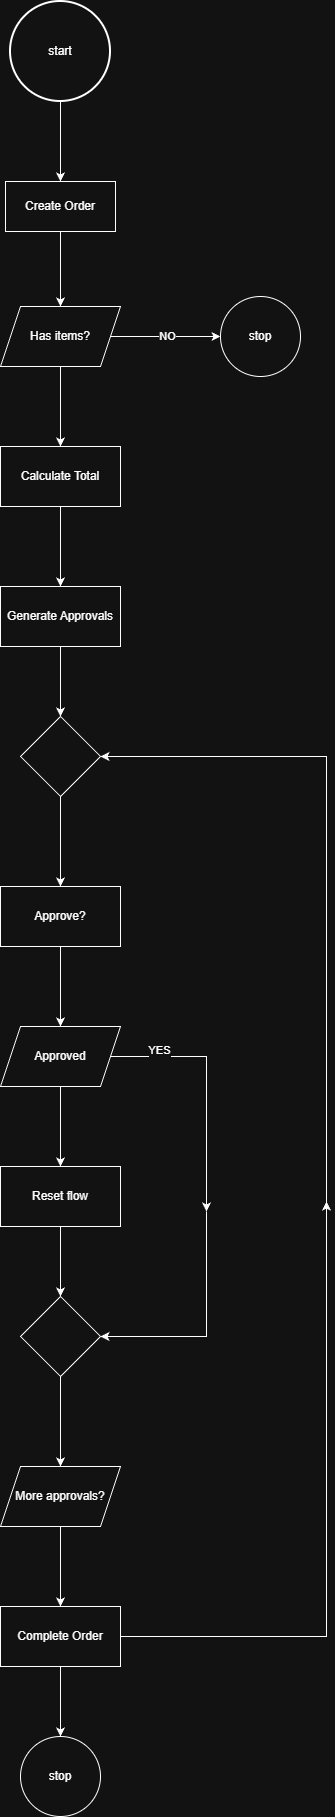

The diagram above was exported from draw.io. Its source (the exported page's mxGraphModel, read from the mxfile embedded in the PNG):
<mxGraphModel dx="837" dy="452" grid="1" gridSize="10" guides="1" tooltips="1" connect="1" arrows="1" fold="1" page="1" pageScale="1" pageWidth="827" pageHeight="1169" math="0" shadow="0">
  <root>
    <mxCell id="0" />
    <mxCell id="1" parent="0" />
    <mxCell id="FMGXwzEQLsOJq7UMGJEQ-8" edge="1" parent="1" source="FMGXwzEQLsOJq7UMGJEQ-1" style="edgeStyle=orthogonalEdgeStyle;rounded=0;orthogonalLoop=1;jettySize=auto;html=1;" target="FMGXwzEQLsOJq7UMGJEQ-4" value="">
      <mxGeometry relative="1" as="geometry" />
    </mxCell>
    <mxCell id="FMGXwzEQLsOJq7UMGJEQ-1" parent="1" style="strokeWidth=2;html=1;shape=mxgraph.flowchart.start_2;whiteSpace=wrap;" value="start" vertex="1">
      <mxGeometry height="100" width="100" x="364" y="30" as="geometry" />
    </mxCell>
    <mxCell id="FMGXwzEQLsOJq7UMGJEQ-33" edge="1" parent="1" source="FMGXwzEQLsOJq7UMGJEQ-4" style="edgeStyle=orthogonalEdgeStyle;rounded=0;orthogonalLoop=1;jettySize=auto;html=1;" target="FMGXwzEQLsOJq7UMGJEQ-32" value="">
      <mxGeometry relative="1" as="geometry" />
    </mxCell>
    <mxCell id="FMGXwzEQLsOJq7UMGJEQ-4" parent="1" style="html=1;whiteSpace=wrap;" value="Create Order" vertex="1">
      <mxGeometry height="50" width="110" x="359" y="210" as="geometry" />
    </mxCell>
    <mxCell id="FMGXwzEQLsOJq7UMGJEQ-39" edge="1" parent="1" source="FMGXwzEQLsOJq7UMGJEQ-32" style="edgeStyle=orthogonalEdgeStyle;rounded=0;orthogonalLoop=1;jettySize=auto;html=1;" target="FMGXwzEQLsOJq7UMGJEQ-38" value="">
      <mxGeometry relative="1" as="geometry" />
    </mxCell>
    <mxCell id="FMGXwzEQLsOJq7UMGJEQ-40" connectable="0" parent="FMGXwzEQLsOJq7UMGJEQ-39" style="edgeLabel;html=1;align=center;verticalAlign=middle;resizable=0;points=[];" value="NO" vertex="1">
      <mxGeometry relative="1" x="0.0158" y="1" as="geometry">
        <mxPoint as="offset" />
      </mxGeometry>
    </mxCell>
    <mxCell id="FMGXwzEQLsOJq7UMGJEQ-42" edge="1" parent="1" source="FMGXwzEQLsOJq7UMGJEQ-32" style="edgeStyle=orthogonalEdgeStyle;rounded=0;orthogonalLoop=1;jettySize=auto;html=1;" target="FMGXwzEQLsOJq7UMGJEQ-41" value="">
      <mxGeometry relative="1" as="geometry" />
    </mxCell>
    <mxCell id="FMGXwzEQLsOJq7UMGJEQ-32" parent="1" style="shape=parallelogram;perimeter=parallelogramPerimeter;whiteSpace=wrap;html=1;fixedSize=1;" value="Has items?" vertex="1">
      <mxGeometry height="60" width="120" x="354" y="335" as="geometry" />
    </mxCell>
    <mxCell id="FMGXwzEQLsOJq7UMGJEQ-38" parent="1" style="ellipse;whiteSpace=wrap;html=1;" value="stop" vertex="1">
      <mxGeometry height="80" width="80" x="574" y="325" as="geometry" />
    </mxCell>
    <mxCell id="FMGXwzEQLsOJq7UMGJEQ-44" edge="1" parent="1" source="FMGXwzEQLsOJq7UMGJEQ-41" style="edgeStyle=orthogonalEdgeStyle;rounded=0;orthogonalLoop=1;jettySize=auto;html=1;" target="FMGXwzEQLsOJq7UMGJEQ-43" value="">
      <mxGeometry relative="1" as="geometry" />
    </mxCell>
    <mxCell id="FMGXwzEQLsOJq7UMGJEQ-41" parent="1" style="whiteSpace=wrap;html=1;" value="Calculate Total" vertex="1">
      <mxGeometry height="60" width="120" x="354" y="475" as="geometry" />
    </mxCell>
    <mxCell id="FMGXwzEQLsOJq7UMGJEQ-46" edge="1" parent="1" source="FMGXwzEQLsOJq7UMGJEQ-43" style="edgeStyle=orthogonalEdgeStyle;rounded=0;orthogonalLoop=1;jettySize=auto;html=1;" target="FMGXwzEQLsOJq7UMGJEQ-45" value="">
      <mxGeometry relative="1" as="geometry" />
    </mxCell>
    <mxCell id="FMGXwzEQLsOJq7UMGJEQ-43" parent="1" style="whiteSpace=wrap;html=1;" value="Generate Approvals" vertex="1">
      <mxGeometry height="60" width="120" x="354" y="615" as="geometry" />
    </mxCell>
    <mxCell id="FMGXwzEQLsOJq7UMGJEQ-48" edge="1" parent="1" source="FMGXwzEQLsOJq7UMGJEQ-45" style="edgeStyle=orthogonalEdgeStyle;rounded=0;orthogonalLoop=1;jettySize=auto;html=1;" target="FMGXwzEQLsOJq7UMGJEQ-47" value="">
      <mxGeometry relative="1" as="geometry" />
    </mxCell>
    <mxCell id="FMGXwzEQLsOJq7UMGJEQ-45" parent="1" style="rhombus;whiteSpace=wrap;html=1;" value="" vertex="1">
      <mxGeometry height="80" width="80" x="374" y="745" as="geometry" />
    </mxCell>
    <mxCell id="FMGXwzEQLsOJq7UMGJEQ-50" edge="1" parent="1" source="FMGXwzEQLsOJq7UMGJEQ-47" style="edgeStyle=orthogonalEdgeStyle;rounded=0;orthogonalLoop=1;jettySize=auto;html=1;" target="FMGXwzEQLsOJq7UMGJEQ-49" value="">
      <mxGeometry relative="1" as="geometry" />
    </mxCell>
    <mxCell id="FMGXwzEQLsOJq7UMGJEQ-47" parent="1" style="whiteSpace=wrap;html=1;" value="Approve?" vertex="1">
      <mxGeometry height="60" width="120" x="354" y="915" as="geometry" />
    </mxCell>
    <mxCell id="FMGXwzEQLsOJq7UMGJEQ-52" edge="1" parent="1" source="FMGXwzEQLsOJq7UMGJEQ-49" style="edgeStyle=orthogonalEdgeStyle;rounded=0;orthogonalLoop=1;jettySize=auto;html=1;" target="FMGXwzEQLsOJq7UMGJEQ-51" value="">
      <mxGeometry relative="1" as="geometry" />
    </mxCell>
    <mxCell id="FMGXwzEQLsOJq7UMGJEQ-62" edge="1" parent="1" source="FMGXwzEQLsOJq7UMGJEQ-49" style="edgeStyle=orthogonalEdgeStyle;rounded=0;orthogonalLoop=1;jettySize=auto;html=1;">
      <mxGeometry relative="1" as="geometry">
        <mxPoint x="560" y="1240" as="targetPoint" />
      </mxGeometry>
    </mxCell>
    <mxCell id="FMGXwzEQLsOJq7UMGJEQ-76" connectable="0" parent="FMGXwzEQLsOJq7UMGJEQ-62" style="edgeLabel;html=1;align=center;verticalAlign=middle;resizable=0;points=[];" value="YES" vertex="1">
      <mxGeometry relative="1" x="-0.6188" y="7" as="geometry">
        <mxPoint as="offset" />
      </mxGeometry>
    </mxCell>
    <mxCell id="FMGXwzEQLsOJq7UMGJEQ-49" parent="1" style="shape=parallelogram;perimeter=parallelogramPerimeter;whiteSpace=wrap;html=1;fixedSize=1;" value="Approved" vertex="1">
      <mxGeometry height="60" width="120" x="354" y="1055" as="geometry" />
    </mxCell>
    <mxCell id="FMGXwzEQLsOJq7UMGJEQ-54" edge="1" parent="1" source="FMGXwzEQLsOJq7UMGJEQ-51" style="edgeStyle=orthogonalEdgeStyle;rounded=0;orthogonalLoop=1;jettySize=auto;html=1;" target="FMGXwzEQLsOJq7UMGJEQ-53" value="">
      <mxGeometry relative="1" as="geometry" />
    </mxCell>
    <mxCell id="FMGXwzEQLsOJq7UMGJEQ-51" parent="1" style="whiteSpace=wrap;html=1;" value="Reset flow" vertex="1">
      <mxGeometry height="60" width="120" x="354" y="1195" as="geometry" />
    </mxCell>
    <mxCell id="FMGXwzEQLsOJq7UMGJEQ-56" edge="1" parent="1" source="FMGXwzEQLsOJq7UMGJEQ-53" style="edgeStyle=orthogonalEdgeStyle;rounded=0;orthogonalLoop=1;jettySize=auto;html=1;" target="FMGXwzEQLsOJq7UMGJEQ-55" value="">
      <mxGeometry relative="1" as="geometry" />
    </mxCell>
    <mxCell id="FMGXwzEQLsOJq7UMGJEQ-53" parent="1" style="rhombus;whiteSpace=wrap;html=1;" value="" vertex="1">
      <mxGeometry height="80" width="80" x="374" y="1325" as="geometry" />
    </mxCell>
    <mxCell id="FMGXwzEQLsOJq7UMGJEQ-58" edge="1" parent="1" source="FMGXwzEQLsOJq7UMGJEQ-55" style="edgeStyle=orthogonalEdgeStyle;rounded=0;orthogonalLoop=1;jettySize=auto;html=1;" target="FMGXwzEQLsOJq7UMGJEQ-57" value="">
      <mxGeometry relative="1" as="geometry" />
    </mxCell>
    <mxCell id="FMGXwzEQLsOJq7UMGJEQ-55" parent="1" style="shape=parallelogram;perimeter=parallelogramPerimeter;whiteSpace=wrap;html=1;fixedSize=1;" value="More approvals?" vertex="1">
      <mxGeometry height="60" width="120" x="354" y="1495" as="geometry" />
    </mxCell>
    <mxCell id="FMGXwzEQLsOJq7UMGJEQ-60" edge="1" parent="1" source="FMGXwzEQLsOJq7UMGJEQ-57" style="edgeStyle=orthogonalEdgeStyle;rounded=0;orthogonalLoop=1;jettySize=auto;html=1;" target="FMGXwzEQLsOJq7UMGJEQ-59" value="">
      <mxGeometry relative="1" as="geometry" />
    </mxCell>
    <mxCell id="FMGXwzEQLsOJq7UMGJEQ-70" edge="1" parent="1" source="FMGXwzEQLsOJq7UMGJEQ-57" style="edgeStyle=orthogonalEdgeStyle;rounded=0;orthogonalLoop=1;jettySize=auto;html=1;">
      <mxGeometry relative="1" as="geometry">
        <mxPoint x="680" y="1230" as="targetPoint" />
      </mxGeometry>
    </mxCell>
    <mxCell id="FMGXwzEQLsOJq7UMGJEQ-57" parent="1" style="whiteSpace=wrap;html=1;" value="Complete Order" vertex="1">
      <mxGeometry height="60" width="120" x="354" y="1635" as="geometry" />
    </mxCell>
    <mxCell id="FMGXwzEQLsOJq7UMGJEQ-59" parent="1" style="ellipse;whiteSpace=wrap;html=1;" value="stop" vertex="1">
      <mxGeometry height="80" width="80" x="374" y="1765" as="geometry" />
    </mxCell>
    <mxCell id="FMGXwzEQLsOJq7UMGJEQ-69" edge="1" parent="1" style="edgeStyle=orthogonalEdgeStyle;rounded=0;orthogonalLoop=1;jettySize=auto;html=1;entryX=1;entryY=0.5;entryDx=0;entryDy=0;" target="FMGXwzEQLsOJq7UMGJEQ-53" value="">
      <mxGeometry relative="1" as="geometry">
        <Array as="points">
          <mxPoint x="560" y="1365" />
        </Array>
        <mxPoint x="560" y="1240" as="sourcePoint" />
        <mxPoint x="560" y="1275" as="targetPoint" />
      </mxGeometry>
    </mxCell>
    <mxCell id="FMGXwzEQLsOJq7UMGJEQ-72" edge="1" parent="1" style="edgeStyle=orthogonalEdgeStyle;rounded=0;orthogonalLoop=1;jettySize=auto;html=1;entryX=1;entryY=0.5;entryDx=0;entryDy=0;" target="FMGXwzEQLsOJq7UMGJEQ-45" value="">
      <mxGeometry relative="1" as="geometry">
        <Array as="points">
          <mxPoint x="680" y="785" />
        </Array>
        <mxPoint x="680" y="1270" as="sourcePoint" />
        <mxPoint x="680" y="860" as="targetPoint" />
      </mxGeometry>
    </mxCell>
  </root>
</mxGraphModel>